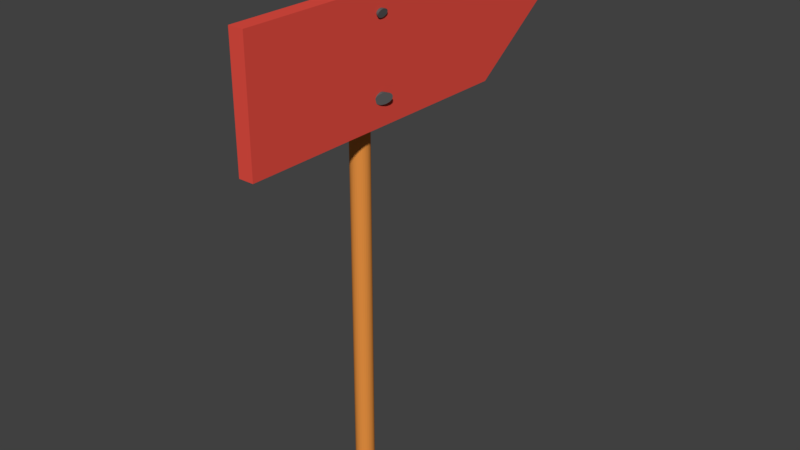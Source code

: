 # Source: wegweiser.blend  (saved by Blender 2.78.0; exported with 4.5.12 LTS)
import bpy
from mathutils import Matrix  # noqa: F401  (used for matrix-valued properties, if any)

bpy.ops.wm.read_factory_settings(use_empty=True)
scene = bpy.context.scene
scene.name = 'Scene'

# ---- collections
col_collection_1 = bpy.data.collections.new('Collection 1'); scene.collection.children.link(col_collection_1)

# ---- materials (node trees are filled in below, after node groups)
mat_schwarz_wegweiser = bpy.data.materials.new('schwarz.wegweiser')
mat_schwarz_wegweiser.alpha_threshold = 0.0
mat_schwarz_wegweiser.use_transparent_shadow = False
mat_schwarz_wegweiser.diffuse_color = (0.1149, 0.1149, 0.1149, 1.0)
mat_schwarz_wegweiser.roughness = 0.5
mat_rot_wegweiser = bpy.data.materials.new('rot.wegweiser')
mat_rot_wegweiser.alpha_threshold = 0.0
mat_rot_wegweiser.use_transparent_shadow = False
mat_rot_wegweiser.diffuse_color = (0.8, 0.07841, 0.05668, 1.0)
mat_rot_wegweiser.roughness = 0.5
mat_braun_wegweiser = bpy.data.materials.new('braun.wegweiser')
mat_braun_wegweiser.alpha_threshold = 0.0
mat_braun_wegweiser.use_transparent_shadow = False
mat_braun_wegweiser.diffuse_color = (0.8, 0.2851, 0.05383, 1.0)
mat_braun_wegweiser.roughness = 0.5

# ---- material node trees

# ---- world
world_world = bpy.data.worlds.new('World'); scene.world = world_world
world_world.color = (0.05088, 0.05088, 0.05088)
world_world.use_sun_shadow = False
world_world.sun_shadow_jitter_overblur = 0.0
world_world.cycles.sampling_method = 'MANUAL'

# ---- meshes
me_cube_001 = bpy.data.meshes.new('Cube.001')
me_cube_001.from_pydata([(-0.05078, -1.0, 2.383), (-0.05078, -1.0, 3.193), (-0.05078, 1.0, 2.383), (-0.05078, 1.0, 3.193), (0.05113, -1.0, 2.383), (0.05113, -1.0, 3.193), (0.05113, 1.0, 2.383), (0.05113, 1.0, 3.193), (-0.05078, -1.0, 2.788), (-0.05078, 1.559, 2.788), (0.05113, 1.559, 2.788), (0.05113, -1.0, 2.788), (-0.1174, 0.06504, -0.07889), (-0.1174, 0.06504, 3.31), (-0.1297, 0.06379, -0.07889), (-0.1297, 0.06379, 3.31), (-0.1415, 0.06009, -0.07889), (-0.1415, 0.06009, 3.31), (-0.1524, 0.05408, -0.07889), (-0.1524, 0.05408, 3.31), (-0.1619, 0.04599, -0.07889), (-0.1619, 0.04599, 3.31), (-0.1697, 0.03613, -0.07889), (-0.1697, 0.03613, 3.31), (-0.1756, 0.02489, -0.07889), (-0.1756, 0.02489, 3.31), (-0.1792, 0.01269, -0.07889), (-0.1792, 0.01269, 3.31), (-0.1804, 3.036e-07, -0.07889), (-0.1804, 3.036e-07, 3.31), (-0.1792, -0.01269, -0.07889), (-0.1792, -0.01269, 3.31), (-0.1756, -0.02489, -0.07889), (-0.1756, -0.02489, 3.31), (-0.1697, -0.03613, -0.07889), (-0.1697, -0.03613, 3.31), (-0.1619, -0.04599, -0.07889), (-0.1619, -0.04599, 3.31), (-0.1524, -0.05408, -0.07889), (-0.1524, -0.05408, 3.31), (-0.1415, -0.06009, -0.07889), (-0.1415, -0.06009, 3.31), (-0.1297, -0.06379, -0.07889), (-0.1297, -0.06379, 3.31), (-0.1174, -0.06504, -0.07889), (-0.1174, -0.06504, 3.31), (-0.1051, -0.06379, -0.07889), (-0.1051, -0.06379, 3.31), (-0.09329, -0.06009, -0.07889), (-0.09329, -0.06009, 3.31), (-0.08241, -0.05408, -0.07889), (-0.08241, -0.05408, 3.31), (-0.07286, -0.04599, -0.07889), (-0.07286, -0.04599, 3.31), (-0.06503, -0.03613, -0.07889), (-0.06503, -0.03613, 3.31), (-0.05921, -0.02489, -0.07889), (-0.05921, -0.02489, 3.31), (-0.05563, -0.01269, -0.07889), (-0.05563, -0.01269, 3.31), (-0.05442, 3.615e-07, -0.07889), (-0.05442, 3.615e-07, 3.31), (-0.05563, 0.01269, -0.07889), (-0.05563, 0.01269, 3.31), (-0.05921, 0.02489, -0.07889), (-0.05921, 0.02489, 3.31), (-0.06503, 0.03614, -0.07889), (-0.06503, 0.03614, 3.31), (-0.07286, 0.04599, -0.07889), (-0.07286, 0.04599, 3.31), (-0.08241, 0.05408, -0.07889), (-0.08241, 0.05408, 3.31), (-0.09329, 0.06009, -0.07889), (-0.09329, 0.06009, 3.31), (-0.1051, 0.06379, -0.07889), (-0.1051, 0.06379, 3.31), (0.06662, 0.03995, 3.048), (0.06548, 0.03919, 3.042), (0.06438, 0.03691, 3.037), (0.06337, 0.03322, 3.033), (0.06248, 0.02825, 3.029), (0.06176, 0.0222, 3.026), (0.06122, 0.01529, 3.023), (0.06088, 0.007795, 3.022), (0.06077, 2.798e-07, 3.021), (-0.07908, 2.767e-07, 3.08), (0.06088, -0.007794, 3.022), (0.06122, -0.01529, 3.023), (0.06176, -0.0222, 3.026), (0.06248, -0.02825, 3.029), (0.06337, -0.03322, 3.033), (0.06438, -0.03691, 3.037), (0.06548, -0.03918, 3.042), (0.06662, -0.03995, 3.048), (0.06776, -0.03918, 3.053), (0.06886, -0.03691, 3.058), (0.06987, -0.03322, 3.062), (0.07075, -0.02825, 3.066), (0.07148, -0.0222, 3.069), (0.07202, -0.01529, 3.072), (0.07235, -0.007794, 3.073), (0.07247, 3.153e-07, 3.074), (0.07235, 0.007795, 3.073), (0.07202, 0.01529, 3.072), (0.07148, 0.0222, 3.069), (0.07075, 0.02825, 3.066), (0.06987, 0.03322, 3.062), (0.06886, 0.03691, 3.058), (0.06776, 0.03919, 3.053), (0.04963, -0.05299, 2.557), (0.0509, -0.05177, 2.565), (0.05289, -0.04852, 2.572), (0.05551, -0.04338, 2.578), (0.05867, -0.03654, 2.584), (0.06224, -0.02827, 2.588), (0.06609, -0.01888, 2.591), (0.07007, -0.008729, 2.594), (0.07403, 0.001788, 2.594), (-0.0591, -0.02628, 2.599), (0.07781, 0.01227, 2.594), (0.08126, 0.02231, 2.591), (0.08426, 0.03152, 2.588), (0.0867, 0.03955, 2.584), (0.08847, 0.0461, 2.578), (0.08951, 0.0509, 2.572), (0.08978, 0.05379, 2.565), (0.08926, 0.05463, 2.557), (0.08799, 0.05341, 2.55), (0.086, 0.05017, 2.543), (0.08338, 0.04503, 2.537), (0.08022, 0.03819, 2.531), (0.07665, 0.02991, 2.527), (0.0728, 0.02052, 2.523), (0.06882, 0.01037, 2.521), (0.06486, -0.0001445, 2.521), (0.06108, -0.01062, 2.521), (0.05763, -0.02066, 2.523), (0.05463, -0.02988, 2.527), (0.05219, -0.03791, 2.531), (0.05042, -0.04446, 2.537), (0.04938, -0.04926, 2.543), (0.04911, -0.05214, 2.55)], [], [(8, 1, 3, 9), (9, 3, 7, 10), (10, 7, 5, 11), (11, 5, 1, 8), (2, 6, 4, 0), (7, 3, 1, 5), (4, 11, 8, 0), (6, 10, 11, 4), (2, 9, 10, 6), (0, 8, 9, 2), (12, 13, 15, 14), (14, 15, 17, 16), (16, 17, 19, 18), (18, 19, 21, 20), (20, 21, 23, 22), (22, 23, 25, 24), (24, 25, 27, 26), (26, 27, 29, 28), (28, 29, 31, 30), (30, 31, 33, 32), (32, 33, 35, 34), (34, 35, 37, 36), (36, 37, 39, 38), (38, 39, 41, 40), (40, 41, 43, 42), (42, 43, 45, 44), (44, 45, 47, 46), (46, 47, 49, 48), (48, 49, 51, 50), (50, 51, 53, 52), (52, 53, 55, 54), (54, 55, 57, 56), (56, 57, 59, 58), (58, 59, 61, 60), (60, 61, 63, 62), (62, 63, 65, 64), (64, 65, 67, 66), (66, 67, 69, 68), (68, 69, 71, 70), (70, 71, 73, 72), (15, 13, 75, 73, 71, 69, 67, 65, 63, 61, 59, 57, 55, 53, 51, 49, 47, 45, 43, 41, 39, 37, 35, 33, 31, 29, 27, 25, 23, 21, 19, 17), (72, 73, 75, 74), (74, 75, 13, 12), (12, 14, 16, 18, 20, 22, 24, 26, 28, 30, 32, 34, 36, 38, 40, 42, 44, 46, 48, 50, 52, 54, 56, 58, 60, 62, 64, 66, 68, 70, 72, 74), (76, 85, 77), (77, 85, 78), (78, 85, 79), (79, 85, 80), (80, 85, 81), (81, 85, 82), (82, 85, 83), (83, 85, 84), (84, 85, 86), (86, 85, 87), (87, 85, 88), (88, 85, 89), (89, 85, 90), (90, 85, 91), (91, 85, 92), (92, 85, 93), (93, 85, 94), (94, 85, 95), (95, 85, 96), (96, 85, 97), (97, 85, 98), (98, 85, 99), (99, 85, 100), (100, 85, 101), (101, 85, 102), (102, 85, 103), (103, 85, 104), (104, 85, 105), (105, 85, 106), (106, 85, 107), (107, 85, 108), (108, 85, 76), (76, 77, 78, 79, 80, 81, 82, 83, 84, 86, 87, 88, 89, 90, 91, 92, 93, 94, 95, 96, 97, 98, 99, 100, 101, 102, 103, 104, 105, 106, 107, 108), (109, 118, 110), (110, 118, 111), (111, 118, 112), (112, 118, 113), (113, 118, 114), (114, 118, 115), (115, 118, 116), (116, 118, 117), (117, 118, 119), (119, 118, 120), (120, 118, 121), (121, 118, 122), (122, 118, 123), (123, 118, 124), (124, 118, 125), (125, 118, 126), (126, 118, 127), (127, 118, 128), (128, 118, 129), (129, 118, 130), (130, 118, 131), (131, 118, 132), (132, 118, 133), (133, 118, 134), (134, 118, 135), (135, 118, 136), (136, 118, 137), (137, 118, 138), (138, 118, 139), (139, 118, 140), (140, 118, 141), (141, 118, 109), (109, 110, 111, 112, 113, 114, 115, 116, 117, 119, 120, 121, 122, 123, 124, 125, 126, 127, 128, 129, 130, 131, 132, 133, 134, 135, 136, 137, 138, 139, 140, 141)])
me_cube_001.polygons.foreach_set('material_index', [1, 1, 1, 1, 1, 1, 1, 1, 1, 1, 2, 2, 2, 2, 2, 2, 2, 2, 2, 2, 2, 2, 2, 2, 2, 2, 2, 2, 2, 2, 2, 2, 2, 2, 2, 2, 2, 2, 2, 2, 2, 2, 2, 2, 0, 0, 0, 0, 0, 0, 0, 0, 0, 0, 0, 0, 0, 0, 0, 0, 0, 0, 0, 0, 0, 0, 0, 0, 0, 0, 0, 0, 0, 0, 0, 0, 0, 0, 0, 0, 0, 0, 0, 0, 0, 0, 0, 0, 0, 0, 0, 0, 0, 0, 0, 0, 0, 0, 0, 0, 0, 0, 0, 0, 0, 0, 0, 0, 0, 0])
me_cube_001.materials.append(mat_schwarz_wegweiser)
me_cube_001.materials.append(mat_rot_wegweiser)
me_cube_001.materials.append(mat_braun_wegweiser)
me_cube_001.use_remesh_preserve_volume = False
me_cube_001.use_remesh_preserve_attributes = False
me_cube_001.use_mirror_vertex_groups = False
me_cube_001.update()

# ---- objects
ob_cube = bpy.data.objects.new('Cube', me_cube_001)

# ---- transforms, parenting, visibility, modifiers, constraints
ob_cube.location = (0.0, 0.0, 0.0)
ob_cube.lineart.crease_threshold = 0.0

# ---- collection membership
col_collection_1.objects.link(ob_cube)

# ---- scene / render settings (as saved in the file)
scene.frame_start = 1; scene.frame_end = 250; scene.frame_set(1)
scene.render.engine = 'BLENDER_EEVEE_NEXT'
scene.render.resolution_percentage = 50
scene.render.dither_intensity = 0.0
scene.cycles.use_denoising = False
scene.cycles.samples = 128
scene.cycles.sampling_pattern = 'TABULATED_SOBOL'
scene.cycles.light_sampling_threshold = 0.0
scene.cycles.use_adaptive_sampling = False
scene.cycles.use_light_tree = False
scene.cycles.blur_glossy = 0.0
scene.cycles.sample_clamp_indirect = 0.0
scene.view_settings.view_transform = 'Standard'
bpy.context.view_layer.update()

# ---- added for rendering (the .blend has no active camera and no usable light): camera, sun
cam_auto = bpy.data.cameras.new('AutoCamera')
cam_auto.lens = 50.0
cam_auto.sensor_width = 36.0
cam_auto.clip_end = 1000.0
ob_auto_camera = bpy.data.objects.new('AutoCamera', cam_auto)
scene.collection.objects.link(ob_auto_camera)
ob_auto_camera.location = (3.89125, -4.44438, 4.76454)
ob_auto_camera.rotation_euler = (1.09748, -7.21219e-08, 0.694738)
scene.camera = ob_auto_camera
light_auto_sun = bpy.data.lights.new('AutoSun', 'SUN')
light_auto_sun.energy = 3.0
light_auto_sun.angle = 0.0523599
ob_auto_sun = bpy.data.objects.new('AutoSun', light_auto_sun)
scene.collection.objects.link(ob_auto_sun)
ob_auto_sun.rotation_euler = (0.872665, 0.174533, 0.523599)
bpy.context.view_layer.update()
